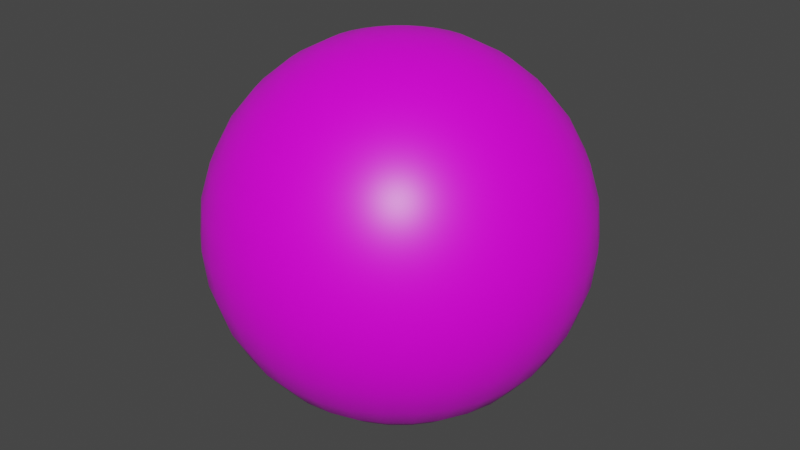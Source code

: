 # Source: BallProp_N_Red.blend  (saved by Blender 3.0.42; exported with 4.5.12 LTS)
import bpy
from mathutils import Matrix  # noqa: F401  (used for matrix-valued properties, if any)

bpy.ops.wm.read_factory_settings(use_empty=True)
scene = bpy.context.scene
scene.name = 'Scene'

# ---- collections
col_collection = bpy.data.collections.new('Collection'); scene.collection.children.link(col_collection)

# ---- images (referenced by path relative to the original .blend; pixels are not part of the script)
import os
ASSET_DIR = os.environ.get("B2B_ASSET_DIR", "")  # directory of the original .blend (textures are referenced by path, not embedded)
HERE = os.path.dirname(os.path.abspath(__file__))  # packed textures are extracted next to this script under _unpacked/

def load_image(name, relpath, width, height, colorspace="sRGB"):
    """Load a texture the original file referenced (path relative to the .blend, or extracted next to this script)."""
    p = next((c for c in (os.path.join(HERE, relpath), os.path.join(ASSET_DIR, relpath)) if relpath and os.path.exists(c)), "")
    if p:
        img = bpy.data.images.load(p, check_existing=True)
        img.name = name
    else:  # same state as the original file: an image datablock whose file is absent (Cycles renders it pink)
        img = bpy.data.images.new(name, width, height)
        img.source = "FILE"
        img.filepath = "//" + (relpath or name)
    img.colorspace_settings.name = colorspace
    return img
img_n_red_png_001 = load_image('n-red.png.001', 'n-red.png', 1024, 1024, 'sRGB')

# ---- materials (node trees are filled in below, after node groups)
mat_material = bpy.data.materials.new('Material')
mat_material.alpha_threshold = 0.0
mat_material.use_transparent_shadow = False
mat_material.line_color = (0.0, 0.0, 0.0, 1.0)

# ---- material node trees
mat_material.use_nodes = True; mat_material.node_tree.nodes.clear()
_N = mat_material.node_tree.nodes; _L = mat_material.node_tree.links
n0 = _N.new('ShaderNodeOutputMaterial'); n0.name = 'Material Output'; n0.location = (300, 300)
n1 = _N.new('ShaderNodeBsdfPrincipled'); n1.name = 'Principled BSDF'; n1.location = (10, 300)
n1.distribution = 'GGX'
n1.subsurface_method = 'RANDOM_WALK_SKIN'
n1.inputs[2].default_value = 0.4
n1.inputs[3].default_value = 1.45
n1.inputs[27].default_value = (0.0, 0.0, 0.0, 1.0)
n1.inputs[28].default_value = 1.0
n2 = _N.new('ShaderNodeTexImage'); n2.name = 'Image Texture'; n2.location = (-334, 164)
n2.label = 'Color'
n2.image = img_n_red_png_001
_L.new(n1.outputs[0], n0.inputs[0])
_L.new(n2.outputs[0], n1.inputs[0])
n0.is_active_output = True

# ---- world
world_world = bpy.data.worlds.new('World'); scene.world = world_world
world_world.use_nodes = True; world_world.node_tree.nodes.clear()
_N = world_world.node_tree.nodes; _L = world_world.node_tree.links
n0 = _N.new('ShaderNodeOutputWorld'); n0.name = 'World Output'; n0.location = (300, 300)
n1 = _N.new('ShaderNodeBackground'); n1.name = 'Background'; n1.location = (10, 300)
n1.inputs[0].default_value = (0.05088, 0.05088, 0.05088, 1.0)
_L.new(n1.outputs[0], n0.inputs[0])
n0.is_active_output = True
world_world.color = (0.05088, 0.05088, 0.05088)
world_world.use_sun_shadow = False
world_world.sun_shadow_jitter_overblur = 0.0

# ---- meshes
me_sphere = bpy.data.meshes.new('Sphere')
me_sphere.from_pydata([(-0.06828, 5.155e-09, 0.3433), (-0.1339, 1.011e-08, 0.3234), (-0.1944, 1.468e-08, 0.291), (-0.2475, 1.868e-08, 0.2475), (-0.291, 2.197e-08, 0.1944), (-0.3234, 2.441e-08, 0.1339), (-0.3433, 2.592e-08, 0.06828), (-0.291, 2.197e-08, -0.1944), (-0.2475, 1.868e-08, -0.2475), (-0.1944, 1.468e-08, -0.291), (-0.06697, 0.01332, 0.3433), (-0.1314, 0.02613, 0.3234), (-0.1907, 0.03794, 0.291), (-0.2427, 0.04828, 0.2475), (-0.2854, 0.05677, 0.1944), (-0.3171, 0.06308, 0.1339), (-0.3367, 0.06697, 0.06828), (-0.3433, 0.06828, -1.53e-08), (-0.3367, 0.06697, -0.06828), (-0.3171, 0.06308, -0.1339), (-0.2854, 0.05677, -0.1944), (-0.2427, 0.04828, -0.2475), (-0.1907, 0.03794, -0.291), (-0.1314, 0.02613, -0.3234), (-0.06697, 0.01332, -0.3433), (-0.06308, 0.02613, 0.3433), (-0.1237, 0.05126, 0.3234), (-0.1796, 0.07441, 0.291), (-0.2286, 0.09471, 0.2475), (-0.2689, 0.1114, 0.1944), (-0.2987, 0.1237, 0.1339), (-0.3171, 0.1314, 0.06828), (-0.3234, 0.1339, -1.53e-08), (-0.3171, 0.1314, -0.06828), (-0.2987, 0.1237, -0.1339), (-0.2689, 0.1114, -0.1944), (-0.2286, 0.09471, -0.2475), (-0.1796, 0.07441, -0.291), (-0.1237, 0.05126, -0.3234), (-0.06308, 0.02613, -0.3433), (-0.05677, 0.03794, 0.3433), (-0.1114, 0.07441, 0.3234), (-0.1617, 0.108, 0.291), (-0.2058, 0.1375, 0.2475), (-0.242, 0.1617, 0.1944), (-0.2689, 0.1796, 0.1339), (-0.2854, 0.1907, 0.06828), (-0.291, 0.1944, -1.53e-08), (-0.2854, 0.1907, -0.06828), (-0.2689, 0.1796, -0.1339), (-0.242, 0.1617, -0.1944), (-0.2058, 0.1375, -0.2475), (-0.1617, 0.108, -0.291), (-0.1114, 0.07441, -0.3234), (-0.05677, 0.03794, -0.3433), (-0.04828, 0.04828, 0.3433), (-0.09471, 0.09471, 0.3234), (-0.1375, 0.1375, 0.291), (-0.175, 0.175, 0.2475), (-0.2058, 0.2058, 0.1944), (-0.2286, 0.2286, 0.1339), (-0.2427, 0.2427, 0.06828), (-0.2475, 0.2475, -1.53e-08), (-0.2427, 0.2427, -0.06828), (-0.2286, 0.2286, -0.1339), (-0.2058, 0.2058, -0.1944), (-0.175, 0.175, -0.2475), (-0.1375, 0.1375, -0.291), (-0.09471, 0.09471, -0.3234), (-0.04828, 0.04828, -0.3433), (-0.03794, 0.05677, 0.3433), (-0.07441, 0.1114, 0.3234), (-0.108, 0.1617, 0.291), (-0.1375, 0.2058, 0.2475), (-0.1617, 0.242, 0.1944), (-0.1796, 0.2689, 0.1339), (-0.1907, 0.2854, 0.06828), (-0.1944, 0.291, -1.53e-08), (-0.1907, 0.2854, -0.06828), (-0.1796, 0.2689, -0.1339), (-0.1617, 0.242, -0.1944), (-0.1375, 0.2058, -0.2475), (-0.108, 0.1617, -0.291), (-0.07441, 0.1114, -0.3234), (-0.03794, 0.05677, -0.3433), (-0.02613, 0.06308, 0.3433), (-0.05126, 0.1237, 0.3234), (-0.07441, 0.1796, 0.291), (-0.09471, 0.2286, 0.2475), (-0.1114, 0.2689, 0.1944), (-0.1237, 0.2987, 0.1339), (-0.1314, 0.3171, 0.06828), (-0.1339, 0.3234, -1.53e-08), (-0.1314, 0.3171, -0.06828), (-0.1237, 0.2987, -0.1339), (-0.1114, 0.2689, -0.1944), (-0.09471, 0.2286, -0.2475), (-0.07441, 0.1796, -0.291), (-0.05126, 0.1237, -0.3234), (-0.02613, 0.06308, -0.3433), (-0.01332, 0.06697, 0.3433), (-0.02613, 0.1314, 0.3234), (-0.03794, 0.1907, 0.291), (-0.04828, 0.2427, 0.2475), (-0.05677, 0.2854, 0.1944), (-0.06308, 0.3171, 0.1339), (-0.06697, 0.3367, 0.06828), (-0.06828, 0.3433, -1.53e-08), (-0.06697, 0.3367, -0.06828), (-0.06308, 0.3171, -0.1339), (-0.05677, 0.2854, -0.1944), (-0.04828, 0.2427, -0.2475), (-0.03794, 0.1907, -0.291), (-0.02613, 0.1314, -0.3234), (-0.01332, 0.06697, -0.3433), (2.921e-08, 0.06828, 0.3433), (5.242e-08, 0.1339, 0.3234), (5.438e-08, 0.1944, 0.291), (3.492e-08, 0.2475, 0.2475), (5.385e-08, 0.291, 0.1944), (3.022e-08, 0.3234, 0.1339), (5.78e-08, 0.3433, 0.06828), (8.438e-08, 0.35, -1.53e-08), (5.78e-08, 0.3433, -0.06828), (7.715e-08, 0.3234, -0.1339), (5.907e-08, 0.291, -0.1944), (3.492e-08, 0.2475, -0.2475), (5.438e-08, 0.1944, -0.291), (4.46e-08, 0.1339, -0.3234), (3.182e-08, 0.06828, -0.3433), (0.01332, 0.06697, 0.3433), (0.02613, 0.1314, 0.3234), (0.03794, 0.1907, 0.291), (0.04828, 0.2427, 0.2475), (0.05677, 0.2854, 0.1944), (0.06308, 0.3171, 0.1339), (0.06697, 0.3367, 0.06828), (0.06828, 0.3433, -1.53e-08), (0.06697, 0.3367, -0.06828), (0.06308, 0.3171, -0.1339), (0.05677, 0.2854, -0.1944), (0.04828, 0.2427, -0.2475), (0.03794, 0.1907, -0.291), (0.02613, 0.1314, -0.3234), (0.01332, 0.06697, -0.3433), (0.02613, 0.06308, 0.3433), (0.05126, 0.1237, 0.3234), (0.07441, 0.1796, 0.291), (0.09471, 0.2286, 0.2475), (0.1114, 0.2689, 0.1944), (0.1237, 0.2987, 0.1339), (0.1314, 0.3171, 0.06828), (0.1339, 0.3234, -1.53e-08), (0.1314, 0.3171, -0.06828), (0.1237, 0.2987, -0.1339), (0.1114, 0.2689, -0.1944), (0.09471, 0.2286, -0.2475), (0.07441, 0.1796, -0.291), (0.05126, 0.1237, -0.3234), (0.02613, 0.06308, -0.3433), (0.03794, 0.05677, 0.3433), (0.07441, 0.1114, 0.3234), (0.108, 0.1617, 0.291), (0.1375, 0.2058, 0.2475), (0.1617, 0.242, 0.1944), (0.1796, 0.2689, 0.1339), (0.1907, 0.2854, 0.06828), (0.1944, 0.291, -1.53e-08), (0.1907, 0.2854, -0.06828), (0.1796, 0.2689, -0.1339), (0.1617, 0.242, -0.1944), (0.1375, 0.2058, -0.2475), (0.108, 0.1617, -0.291), (0.07441, 0.1114, -0.3234), (0.03794, 0.05677, -0.3433), (0.04828, 0.04828, 0.3433), (0.09471, 0.09471, 0.3234), (0.1375, 0.1375, 0.291), (0.175, 0.175, 0.2475), (0.2058, 0.2058, 0.1944), (0.2286, 0.2286, 0.1339), (0.2427, 0.2427, 0.06828), (0.2475, 0.2475, -1.53e-08), (0.2427, 0.2427, -0.06828), (0.2286, 0.2286, -0.1339), (0.2058, 0.2058, -0.1944), (0.175, 0.175, -0.2475), (0.1375, 0.1375, -0.291), (0.09471, 0.09471, -0.3234), (0.04828, 0.04828, -0.3433), (0.05677, 0.03794, 0.3433), (0.1114, 0.07441, 0.3234), (0.1617, 0.108, 0.291), (0.2058, 0.1375, 0.2475), (0.242, 0.1617, 0.1944), (0.2689, 0.1796, 0.1339), (0.2854, 0.1907, 0.06828), (0.291, 0.1944, -1.53e-08), (0.2854, 0.1907, -0.06828), (0.2689, 0.1796, -0.1339), (0.242, 0.1617, -0.1944), (0.2058, 0.1375, -0.2475), (0.1617, 0.108, -0.291), (0.1114, 0.07441, -0.3234), (0.05677, 0.03794, -0.3433), (0.06308, 0.02613, 0.3433), (0.1237, 0.05126, 0.3234), (0.1796, 0.07441, 0.291), (0.2286, 0.09471, 0.2475), (0.2689, 0.1114, 0.1944), (0.2987, 0.1237, 0.1339), (0.3171, 0.1314, 0.06828), (0.3234, 0.1339, -1.53e-08), (0.3171, 0.1314, -0.06828), (0.2987, 0.1237, -0.1339), (0.2689, 0.1114, -0.1944), (0.2286, 0.09471, -0.2475), (0.1796, 0.07441, -0.291), (0.1237, 0.05126, -0.3234), (0.06308, 0.02613, -0.3433), (0.06697, 0.01332, 0.3433), (0.1314, 0.02613, 0.3234), (0.1907, 0.03794, 0.291), (0.2427, 0.04828, 0.2475), (0.2854, 0.05677, 0.1944), (0.3171, 0.06308, 0.1339), (0.3367, 0.06697, 0.06828), (0.3433, 0.06828, -1.53e-08), (0.3367, 0.06697, -0.06828), (0.3171, 0.06308, -0.1339), (0.2854, 0.05677, -0.1944), (0.2427, 0.04828, -0.2475), (0.1907, 0.03794, -0.291), (0.1314, 0.02613, -0.3234), (0.06697, 0.01332, -0.3433), (0.06828, -4.401e-09, 0.3433), (0.1339, -1.979e-08, 0.3234), (0.1944, -3.74e-08, 0.291), (0.2475, -2.285e-09, 0.2475), (0.291, -2.643e-08, 0.1944), (0.3234, -1.844e-08, 0.1339), (0.3433, -5.124e-08, 0.06828), (0.35, -1.195e-07, -1.53e-08), (0.3433, -5.124e-08, -0.06828), (0.3234, -6.538e-08, -0.1339), (0.291, -3.686e-08, -0.1944), (0.2475, -2.285e-09, -0.2475), (0.1944, -3.74e-08, -0.291), (0.1339, -9.358e-09, -0.3234), (0.06828, -5.705e-09, -0.3433), (0.06697, -0.01332, 0.3433), (0.1314, -0.02613, 0.3234), (0.1907, -0.03794, 0.291), (0.2427, -0.04828, 0.2475), (0.2854, -0.05677, 0.1944), (0.3171, -0.06308, 0.1339), (0.3367, -0.06697, 0.06828), (0.3433, -0.06828, -1.53e-08), (0.3367, -0.06697, -0.06828), (0.3171, -0.06308, -0.1339), (0.2854, -0.05677, -0.1944), (0.2427, -0.04828, -0.2475), (0.1907, -0.03794, -0.291), (0.1314, -0.02613, -0.3234), (0.06697, -0.01332, -0.3433), (0.06308, -0.02613, 0.3433), (0.1237, -0.05126, 0.3234), (0.1796, -0.07441, 0.291), (0.2286, -0.09471, 0.2475), (0.2689, -0.1114, 0.1944), (0.2987, -0.1237, 0.1339), (0.3171, -0.1314, 0.06828), (0.3234, -0.1339, -1.53e-08), (0.3171, -0.1314, -0.06828), (0.2987, -0.1237, -0.1339), (0.2689, -0.1114, -0.1944), (0.2286, -0.09471, -0.2475), (0.1796, -0.07441, -0.291), (0.1237, -0.05126, -0.3234), (0.06308, -0.02613, -0.3433), (0.05677, -0.03794, 0.3433), (0.1114, -0.07441, 0.3234), (0.1617, -0.108, 0.291), (0.2058, -0.1375, 0.2475), (0.242, -0.1617, 0.1944), (0.2689, -0.1796, 0.1339), (0.2854, -0.1907, 0.06828), (0.291, -0.1944, -1.53e-08), (0.2854, -0.1907, -0.06828), (0.2689, -0.1796, -0.1339), (0.242, -0.1617, -0.1944), (0.2058, -0.1375, -0.2475), (0.1617, -0.108, -0.291), (0.1114, -0.07441, -0.3234), (0.05677, -0.03794, -0.3433), (0.04828, -0.04828, 0.3433), (0.09471, -0.09471, 0.3234), (0.1375, -0.1375, 0.291), (0.175, -0.175, 0.2475), (0.2058, -0.2058, 0.1944), (0.2286, -0.2286, 0.1339), (0.2427, -0.2427, 0.06828), (0.2475, -0.2475, -1.53e-08), (0.2427, -0.2427, -0.06828), (0.2286, -0.2286, -0.1339), (0.2058, -0.2058, -0.1944), (0.175, -0.175, -0.2475), (0.1375, -0.1375, -0.291), (0.09471, -0.09471, -0.3234), (0.04828, -0.04828, -0.3433), (0.03794, -0.05677, 0.3433), (0.07441, -0.1114, 0.3234), (0.108, -0.1617, 0.291), (0.1375, -0.2058, 0.2475), (0.1617, -0.242, 0.1944), (0.1796, -0.2689, 0.1339), (0.1907, -0.2854, 0.06828), (0.1944, -0.291, -1.53e-08), (0.1907, -0.2854, -0.06828), (0.1796, -0.2689, -0.1339), (0.1617, -0.242, -0.1944), (0.1375, -0.2058, -0.2475), (0.108, -0.1617, -0.291), (0.07441, -0.1114, -0.3234), (0.03794, -0.05677, -0.3433), (4.231e-08, -2.827e-08, 0.35), (0.02613, -0.06308, 0.3433), (0.05126, -0.1237, 0.3234), (0.07441, -0.1796, 0.291), (0.09471, -0.2286, 0.2475), (0.1114, -0.2689, 0.1944), (0.1237, -0.2987, 0.1339), (0.1314, -0.3171, 0.06828), (0.1339, -0.3234, -1.53e-08), (0.1314, -0.3171, -0.06828), (0.1237, -0.2987, -0.1339), (0.1114, -0.2689, -0.1944), (0.09471, -0.2286, -0.2475), (0.07441, -0.1796, -0.291), (0.05126, -0.1237, -0.3234), (0.02613, -0.06308, -0.3433), (0.01332, -0.06697, 0.3433), (0.02613, -0.1314, 0.3234), (0.03794, -0.1907, 0.291), (0.04828, -0.2427, 0.2475), (0.05677, -0.2854, 0.1944), (0.06308, -0.3171, 0.1339), (0.06697, -0.3367, 0.06828), (0.06828, -0.3433, -1.53e-08), (0.06697, -0.3367, -0.06828), (0.06308, -0.3171, -0.1339), (0.05677, -0.2854, -0.1944), (0.04828, -0.2427, -0.2475), (0.03794, -0.1907, -0.291), (0.02613, -0.1314, -0.3234), (0.01332, -0.06697, -0.3433), (2.021e-08, -0.06828, 0.3433), (6.122e-09, -0.1339, 0.3234), (-1.67e-08, -0.1944, 0.291), (1.32e-08, -0.2475, 0.2475), (-5.737e-09, -0.291, 0.1944), (-2.382e-08, -0.3234, 0.1339), (-5.141e-08, -0.3433, 0.06828), (-1.614e-07, -0.35, -1.53e-08), (-5.141e-08, -0.3433, -0.06828), (-6.555e-08, -0.3234, -0.1339), (-1.095e-08, -0.291, -0.1944), (1.32e-08, -0.2475, -0.2475), (-1.67e-08, -0.1944, -0.291), (1.134e-08, -0.1339, -0.3234), (1.89e-08, -0.06828, -0.3433), (-0.01332, -0.06697, 0.3433), (-0.02613, -0.1314, 0.3234), (-0.03794, -0.1907, 0.291), (-0.04828, -0.2427, 0.2475), (-0.05677, -0.2854, 0.1944), (-0.06308, -0.3171, 0.1339), (-0.06697, -0.3367, 0.06828), (-0.06828, -0.3433, -1.53e-08), (-0.06697, -0.3367, -0.06828), (-0.06308, -0.3171, -0.1339), (-0.05677, -0.2854, -0.1944), (-0.04828, -0.2427, -0.2475), (-0.03794, -0.1907, -0.291), (-0.02613, -0.1314, -0.3234), (-0.01332, -0.06697, -0.3433), (-0.02613, -0.06308, 0.3433), (-0.05126, -0.1237, 0.3234), (-0.07441, -0.1796, 0.291), (-0.09471, -0.2286, 0.2475), (-0.1114, -0.2689, 0.1944), (-0.1237, -0.2987, 0.1339), (-0.1314, -0.3171, 0.06828), (-0.1339, -0.3234, -1.53e-08), (-0.1314, -0.3171, -0.06828), (-0.1237, -0.2987, -0.1339), (-0.1114, -0.2689, -0.1944), (-0.09471, -0.2286, -0.2475), (-0.07441, -0.1796, -0.291), (-0.05126, -0.1237, -0.3234), (-0.02613, -0.06308, -0.3433), (-0.03794, -0.05677, 0.3433), (-0.07441, -0.1114, 0.3234), (-0.108, -0.1617, 0.291), (-0.1375, -0.2058, 0.2475), (-0.1617, -0.242, 0.1944), (-0.1796, -0.2689, 0.1339), (-0.1907, -0.2854, 0.06828), (-0.1944, -0.291, -1.53e-08), (-0.1907, -0.2854, -0.06828), (-0.1796, -0.2689, -0.1339), (-0.1617, -0.242, -0.1944), (-0.1375, -0.2058, -0.2475), (-0.108, -0.1617, -0.291), (-0.07441, -0.1114, -0.3234), (-0.03794, -0.05677, -0.3433), (-0.04828, -0.04828, 0.3433), (-0.09471, -0.09471, 0.3234), (-0.1375, -0.1375, 0.291), (-0.175, -0.175, 0.2475), (-0.2058, -0.2058, 0.1944), (-0.2286, -0.2286, 0.1339), (-0.2427, -0.2427, 0.06828), (-0.2475, -0.2475, -1.53e-08), (-0.2427, -0.2427, -0.06828), (-0.2286, -0.2286, -0.1339), (-0.2058, -0.2058, -0.1944), (-0.175, -0.175, -0.2475), (-0.1375, -0.1375, -0.291), (-0.09471, -0.09471, -0.3234), (-0.04828, -0.04828, -0.3433), (-0.05677, -0.03794, 0.3433), (-0.1114, -0.07441, 0.3234), (-0.1617, -0.108, 0.291), (-0.2058, -0.1375, 0.2475), (-0.242, -0.1617, 0.1944), (-0.2689, -0.1796, 0.1339), (-0.2854, -0.1907, 0.06828), (-0.291, -0.1944, -1.53e-08), (-0.2854, -0.1907, -0.06828), (-0.2689, -0.1796, -0.1339), (-0.242, -0.1617, -0.1944), (-0.2058, -0.1375, -0.2475), (-0.1617, -0.108, -0.291), (-0.1114, -0.07441, -0.3234), (-0.05677, -0.03794, -0.3433), (-0.06308, -0.02613, 0.3433), (-0.1237, -0.05126, 0.3234), (-0.1796, -0.07441, 0.291), (-0.2286, -0.09471, 0.2475), (-0.2689, -0.1114, 0.1944), (-0.2987, -0.1237, 0.1339), (-0.3171, -0.1314, 0.06828), (-0.3234, -0.1339, -1.53e-08), (-0.3171, -0.1314, -0.06828), (-0.2987, -0.1237, -0.1339), (-0.2689, -0.1114, -0.1944), (-0.2286, -0.09471, -0.2475), (-0.1796, -0.07441, -0.291), (-0.1237, -0.05126, -0.3234), (-0.06308, -0.02613, -0.3433), (-0.06697, -0.01332, 0.3433), (-0.1314, -0.02613, 0.3234), (-0.1907, -0.03794, 0.291), (-0.2427, -0.04828, 0.2475), (-0.2854, -0.05677, 0.1944), (-0.3171, -0.06308, 0.1339), (-0.3367, -0.06697, 0.06828), (-0.3433, -0.06828, -1.53e-08), (-0.3367, -0.06697, -0.06828), (-0.3171, -0.06308, -0.1339), (-0.2854, -0.05677, -0.1944), (-0.2427, -0.04828, -0.2475), (-0.1907, -0.03794, -0.291), (-0.1314, -0.02613, -0.3234), (-0.06697, -0.01332, -0.3433), (-0.35, 2.149e-07, -1.53e-08), (-0.3433, 1.049e-07, -0.06828), (-0.3234, 9.297e-08, -0.1339), (-0.1339, 3.434e-08, -0.3234), (-0.06828, 1.504e-08, -0.3433), (3.06e-08, -2.31e-15, -0.35)], [], [(479, 9, 22, 23), (6, 5, 15, 16), (480, 479, 23, 24), (476, 6, 16, 17), (0, 325, 10), (481, 480, 24), (477, 476, 17, 18), (1, 0, 10, 11), (478, 477, 18, 19), (2, 1, 11, 12), (7, 478, 19, 20), (3, 2, 12, 13), (8, 7, 20, 21), (4, 3, 13, 14), (9, 8, 21, 22), (5, 4, 14, 15), (22, 21, 36, 37), (15, 14, 29, 30), (23, 22, 37, 38), (16, 15, 30, 31), (24, 23, 38, 39), (17, 16, 31, 32), (10, 325, 25), (481, 24, 39), (18, 17, 32, 33), (11, 10, 25, 26), (19, 18, 33, 34), (12, 11, 26, 27), (20, 19, 34, 35), (13, 12, 27, 28), (21, 20, 35, 36), (14, 13, 28, 29), (26, 25, 40, 41), (34, 33, 48, 49), (27, 26, 41, 42), (35, 34, 49, 50), (28, 27, 42, 43), (36, 35, 50, 51), (29, 28, 43, 44), (37, 36, 51, 52), (30, 29, 44, 45), (38, 37, 52, 53), (31, 30, 45, 46), (39, 38, 53, 54), (32, 31, 46, 47), (25, 325, 40), (481, 39, 54), (33, 32, 47, 48), (45, 44, 59, 60), (53, 52, 67, 68), (46, 45, 60, 61), (54, 53, 68, 69), (47, 46, 61, 62), (40, 325, 55), (481, 54, 69), (48, 47, 62, 63), (41, 40, 55, 56), (49, 48, 63, 64), (42, 41, 56, 57), (50, 49, 64, 65), (43, 42, 57, 58), (51, 50, 65, 66), (44, 43, 58, 59), (52, 51, 66, 67), (64, 63, 78, 79), (57, 56, 71, 72), (65, 64, 79, 80), (58, 57, 72, 73), (66, 65, 80, 81), (59, 58, 73, 74), (67, 66, 81, 82), (60, 59, 74, 75), (68, 67, 82, 83), (61, 60, 75, 76), (69, 68, 83, 84), (62, 61, 76, 77), (55, 325, 70), (481, 69, 84), (63, 62, 77, 78), (56, 55, 70, 71), (83, 82, 97, 98), (76, 75, 90, 91), (84, 83, 98, 99), (77, 76, 91, 92), (70, 325, 85), (481, 84, 99), (78, 77, 92, 93), (71, 70, 85, 86), (79, 78, 93, 94), (72, 71, 86, 87), (80, 79, 94, 95), (73, 72, 87, 88), (81, 80, 95, 96), (74, 73, 88, 89), (82, 81, 96, 97), (75, 74, 89, 90), (95, 94, 109, 110), (88, 87, 102, 103), (96, 95, 110, 111), (89, 88, 103, 104), (97, 96, 111, 112), (90, 89, 104, 105), (98, 97, 112, 113), (91, 90, 105, 106), (99, 98, 113, 114), (92, 91, 106, 107), (85, 325, 100), (481, 99, 114), (93, 92, 107, 108), (86, 85, 100, 101), (94, 93, 108, 109), (87, 86, 101, 102), (114, 113, 128, 129), (107, 106, 121, 122), (100, 325, 115), (481, 114, 129), (108, 107, 122, 123), (101, 100, 115, 116), (109, 108, 123, 124), (102, 101, 116, 117), (110, 109, 124, 125), (103, 102, 117, 118), (111, 110, 125, 126), (104, 103, 118, 119), (112, 111, 126, 127), (105, 104, 119, 120), (113, 112, 127, 128), (106, 105, 120, 121), (118, 117, 132, 133), (126, 125, 140, 141), (119, 118, 133, 134), (127, 126, 141, 142), (120, 119, 134, 135), (128, 127, 142, 143), (121, 120, 135, 136), (129, 128, 143, 144), (122, 121, 136, 137), (115, 325, 130), (481, 129, 144), (123, 122, 137, 138), (116, 115, 130, 131), (124, 123, 138, 139), (117, 116, 131, 132), (125, 124, 139, 140), (137, 136, 151, 152), (130, 325, 145), (481, 144, 159), (138, 137, 152, 153), (131, 130, 145, 146), (139, 138, 153, 154), (132, 131, 146, 147), (140, 139, 154, 155), (133, 132, 147, 148), (141, 140, 155, 156), (134, 133, 148, 149), (142, 141, 156, 157), (135, 134, 149, 150), (143, 142, 157, 158), (136, 135, 150, 151), (144, 143, 158, 159), (156, 155, 170, 171), (149, 148, 163, 164), (157, 156, 171, 172), (150, 149, 164, 165), (158, 157, 172, 173), (151, 150, 165, 166), (159, 158, 173, 174), (152, 151, 166, 167), (145, 325, 160), (481, 159, 174), (153, 152, 167, 168), (146, 145, 160, 161), (154, 153, 168, 169), (147, 146, 161, 162), (155, 154, 169, 170), (148, 147, 162, 163), (160, 325, 175), (481, 174, 189), (168, 167, 182, 183), (161, 160, 175, 176), (169, 168, 183, 184), (162, 161, 176, 177), (170, 169, 184, 185), (163, 162, 177, 178), (171, 170, 185, 186), (164, 163, 178, 179), (172, 171, 186, 187), (165, 164, 179, 180), (173, 172, 187, 188), (166, 165, 180, 181), (174, 173, 188, 189), (167, 166, 181, 182), (179, 178, 193, 194), (187, 186, 201, 202), (180, 179, 194, 195), (188, 187, 202, 203), (181, 180, 195, 196), (189, 188, 203, 204), (182, 181, 196, 197), (175, 325, 190), (481, 189, 204), (183, 182, 197, 198), (176, 175, 190, 191), (184, 183, 198, 199), (177, 176, 191, 192), (185, 184, 199, 200), (178, 177, 192, 193), (186, 185, 200, 201), (198, 197, 212, 213), (191, 190, 205, 206), (199, 198, 213, 214), (192, 191, 206, 207), (200, 199, 214, 215), (193, 192, 207, 208), (201, 200, 215, 216), (194, 193, 208, 209), (202, 201, 216, 217), (195, 194, 209, 210), (203, 202, 217, 218), (196, 195, 210, 211), (204, 203, 218, 219), (197, 196, 211, 212), (190, 325, 205), (481, 204, 219), (217, 216, 231, 232), (210, 209, 224, 225), (218, 217, 232, 233), (211, 210, 225, 226), (219, 218, 233, 234), (212, 211, 226, 227), (205, 325, 220), (481, 219, 234), (213, 212, 227, 228), (206, 205, 220, 221), (214, 213, 228, 229), (207, 206, 221, 222), (215, 214, 229, 230), (208, 207, 222, 223), (216, 215, 230, 231), (209, 208, 223, 224), (229, 228, 243, 244), (222, 221, 236, 237), (230, 229, 244, 245), (223, 222, 237, 238), (231, 230, 245, 246), (224, 223, 238, 239), (232, 231, 246, 247), (225, 224, 239, 240), (233, 232, 247, 248), (226, 225, 240, 241), (234, 233, 248, 249), (227, 226, 241, 242), (220, 325, 235), (481, 234, 249), (228, 227, 242, 243), (221, 220, 235, 236), (248, 247, 262, 263), (241, 240, 255, 256), (249, 248, 263, 264), (242, 241, 256, 257), (235, 325, 250), (481, 249, 264), (243, 242, 257, 258), (236, 235, 250, 251), (244, 243, 258, 259), (237, 236, 251, 252), (245, 244, 259, 260), (238, 237, 252, 253), (246, 245, 260, 261), (239, 238, 253, 254), (247, 246, 261, 262), (240, 239, 254, 255), (252, 251, 266, 267), (260, 259, 274, 275), (253, 252, 267, 268), (261, 260, 275, 276), (254, 253, 268, 269), (262, 261, 276, 277), (255, 254, 269, 270), (263, 262, 277, 278), (256, 255, 270, 271), (264, 263, 278, 279), (257, 256, 271, 272), (250, 325, 265), (481, 264, 279), (258, 257, 272, 273), (251, 250, 265, 266), (259, 258, 273, 274), (271, 270, 285, 286), (279, 278, 293, 294), (272, 271, 286, 287), (265, 325, 280), (481, 279, 294), (273, 272, 287, 288), (266, 265, 280, 281), (274, 273, 288, 289), (267, 266, 281, 282), (275, 274, 289, 290), (268, 267, 282, 283), (276, 275, 290, 291), (269, 268, 283, 284), (277, 276, 291, 292), (270, 269, 284, 285), (278, 277, 292, 293), (290, 289, 304, 305), (283, 282, 297, 298), (291, 290, 305, 306), (284, 283, 298, 299), (292, 291, 306, 307), (285, 284, 299, 300), (293, 292, 307, 308), (286, 285, 300, 301), (294, 293, 308, 309), (287, 286, 301, 302), (280, 325, 295), (481, 294, 309), (288, 287, 302, 303), (281, 280, 295, 296), (289, 288, 303, 304), (282, 281, 296, 297), (309, 308, 323, 324), (302, 301, 316, 317), (295, 325, 310), (481, 309, 324), (303, 302, 317, 318), (296, 295, 310, 311), (304, 303, 318, 319), (297, 296, 311, 312), (305, 304, 319, 320), (298, 297, 312, 313), (306, 305, 320, 321), (299, 298, 313, 314), (307, 306, 321, 322), (300, 299, 314, 315), (308, 307, 322, 323), (301, 300, 315, 316), (313, 312, 328, 329), (321, 320, 336, 337), (314, 313, 329, 330), (322, 321, 337, 338), (315, 314, 330, 331), (323, 322, 338, 339), (316, 315, 331, 332), (324, 323, 339, 340), (317, 316, 332, 333), (310, 325, 326), (481, 324, 340), (318, 317, 333, 334), (311, 310, 326, 327), (319, 318, 334, 335), (312, 311, 327, 328), (320, 319, 335, 336), (333, 332, 347, 348), (326, 325, 341), (481, 340, 355), (334, 333, 348, 349), (327, 326, 341, 342), (335, 334, 349, 350), (328, 327, 342, 343), (336, 335, 350, 351), (329, 328, 343, 344), (337, 336, 351, 352), (330, 329, 344, 345), (338, 337, 352, 353), (331, 330, 345, 346), (339, 338, 353, 354), (332, 331, 346, 347), (340, 339, 354, 355), (352, 351, 366, 367), (345, 344, 359, 360), (353, 352, 367, 368), (346, 345, 360, 361), (354, 353, 368, 369), (347, 346, 361, 362), (355, 354, 369, 370), (348, 347, 362, 363), (341, 325, 356), (481, 355, 370), (349, 348, 363, 364), (342, 341, 356, 357), (350, 349, 364, 365), (343, 342, 357, 358), (351, 350, 365, 366), (344, 343, 358, 359), (481, 370, 385), (364, 363, 378, 379), (357, 356, 371, 372), (365, 364, 379, 380), (358, 357, 372, 373), (366, 365, 380, 381), (359, 358, 373, 374), (367, 366, 381, 382), (360, 359, 374, 375), (368, 367, 382, 383), (361, 360, 375, 376), (369, 368, 383, 384), (362, 361, 376, 377), (370, 369, 384, 385), (363, 362, 377, 378), (356, 325, 371), (383, 382, 397, 398), (376, 375, 390, 391), (384, 383, 398, 399), (377, 376, 391, 392), (385, 384, 399, 400), (378, 377, 392, 393), (371, 325, 386), (481, 385, 400), (379, 378, 393, 394), (372, 371, 386, 387), (380, 379, 394, 395), (373, 372, 387, 388), (381, 380, 395, 396), (374, 373, 388, 389), (382, 381, 396, 397), (375, 374, 389, 390), (387, 386, 401, 402), (395, 394, 409, 410), (388, 387, 402, 403), (396, 395, 410, 411), (389, 388, 403, 404), (397, 396, 411, 412), (390, 389, 404, 405), (398, 397, 412, 413), (391, 390, 405, 406), (399, 398, 413, 414), (392, 391, 406, 407), (400, 399, 414, 415), (393, 392, 407, 408), (386, 325, 401), (481, 400, 415), (394, 393, 408, 409), (406, 405, 420, 421), (414, 413, 428, 429), (407, 406, 421, 422), (415, 414, 429, 430), (408, 407, 422, 423), (401, 325, 416), (481, 415, 430), (409, 408, 423, 424), (402, 401, 416, 417), (410, 409, 424, 425), (403, 402, 417, 418), (411, 410, 425, 426), (404, 403, 418, 419), (412, 411, 426, 427), (405, 404, 419, 420), (413, 412, 427, 428), (425, 424, 439, 440), (418, 417, 432, 433), (426, 425, 440, 441), (419, 418, 433, 434), (427, 426, 441, 442), (420, 419, 434, 435), (428, 427, 442, 443), (421, 420, 435, 436), (429, 428, 443, 444), (422, 421, 436, 437), (430, 429, 444, 445), (423, 422, 437, 438), (416, 325, 431), (481, 430, 445), (424, 423, 438, 439), (417, 416, 431, 432), (444, 443, 458, 459), (437, 436, 451, 452), (445, 444, 459, 460), (438, 437, 452, 453), (431, 325, 446), (481, 445, 460), (439, 438, 453, 454), (432, 431, 446, 447), (440, 439, 454, 455), (433, 432, 447, 448), (441, 440, 455, 456), (434, 433, 448, 449), (442, 441, 456, 457), (435, 434, 449, 450), (443, 442, 457, 458), (436, 435, 450, 451), (448, 447, 462, 463), (456, 455, 470, 471), (449, 448, 463, 464), (457, 456, 471, 472), (450, 449, 464, 465), (458, 457, 472, 473), (451, 450, 465, 466), (459, 458, 473, 474), (452, 451, 466, 467), (460, 459, 474, 475), (453, 452, 467, 468), (446, 325, 461), (481, 460, 475), (454, 453, 468, 469), (447, 446, 461, 462), (455, 454, 469, 470), (467, 466, 5, 6), (475, 474, 479, 480), (468, 467, 6, 476), (461, 325, 0), (481, 475, 480), (469, 468, 476, 477), (462, 461, 0, 1), (470, 469, 477, 478), (463, 462, 1, 2), (471, 470, 478, 7), (464, 463, 2, 3), (472, 471, 7, 8), (465, 464, 3, 4), (473, 472, 8, 9), (466, 465, 4, 5), (474, 473, 9, 479)])
me_sphere.polygons.foreach_set('use_smooth', [True] * 512)
_uv = me_sphere.uv_layers.new(name='UVMap')
_uv.uv.foreach_set('vector', [0.3419, 0.5091, 0.3294, 0.4735, 0.3494, 0.4695, 0.3555, 0.505, 0.3202, 0.2844, 0.3201, 0.2551, 0.3476, 0.2545, 0.3485, 0.284, 0.3571, 0.5432, 0.3419, 0.5091, 0.3555, 0.505, 0.3639, 0.5408, 0.3204, 0.313, 0.3202, 0.2844, 0.3485, 0.284, 0.3489, 0.3129, 0.3566, 0.08181, 0.3735, 0.04911, 0.3634, 0.08431, 0.3737, 0.5766, 0.3571, 0.5432, 0.3639, 0.5408, 0.3203, 0.3416, 0.3204, 0.313, 0.3489, 0.3129, 0.3486, 0.3417, 0.3412, 0.1158, 0.3566, 0.08181, 0.3634, 0.08431, 0.3547, 0.1198, 0.3203, 0.3708, 0.3203, 0.3416, 0.3486, 0.3417, 0.3478, 0.371, 0.3285, 0.1514, 0.3412, 0.1158, 0.3547, 0.1198, 0.3486, 0.1555, 0.3204, 0.4015, 0.3203, 0.3708, 0.3478, 0.371, 0.3468, 0.4016, 0.3201, 0.1886, 0.3285, 0.1514, 0.3486, 0.1555, 0.3458, 0.1907, 0.3209, 0.4365, 0.3204, 0.4015, 0.3468, 0.4016, 0.3465, 0.4346, 0.3201, 0.2241, 0.3201, 0.1886, 0.3458, 0.1907, 0.3464, 0.2238, 0.3294, 0.4735, 0.3209, 0.4365, 0.3465, 0.4346, 0.3494, 0.4695, 0.3201, 0.2551, 0.3201, 0.2241, 0.3464, 0.2238, 0.3476, 0.2545, 0.3494, 0.4695, 0.3465, 0.4346, 0.3702, 0.4349, 0.3689, 0.4684, 0.3476, 0.2545, 0.3464, 0.2238, 0.3725, 0.2223, 0.3753, 0.2529, 0.3555, 0.505, 0.3494, 0.4695, 0.3689, 0.4684, 0.3692, 0.5035, 0.3485, 0.284, 0.3476, 0.2545, 0.3753, 0.2529, 0.3774, 0.2829, 0.3639, 0.5408, 0.3555, 0.505, 0.3692, 0.5035, 0.371, 0.5397, 0.3489, 0.3129, 0.3485, 0.284, 0.3774, 0.2829, 0.3782, 0.3127, 0.3634, 0.08431, 0.3735, 0.04911, 0.3704, 0.08548, 0.3737, 0.5766, 0.3639, 0.5408, 0.371, 0.5397, 0.3486, 0.3417, 0.3489, 0.3129, 0.3782, 0.3127, 0.3774, 0.3425, 0.3547, 0.1198, 0.3634, 0.08431, 0.3704, 0.08548, 0.3684, 0.1214, 0.3478, 0.371, 0.3486, 0.3417, 0.3774, 0.3425, 0.3754, 0.3724, 0.3486, 0.1555, 0.3547, 0.1198, 0.3684, 0.1214, 0.3682, 0.1565, 0.3468, 0.4016, 0.3478, 0.371, 0.3754, 0.3724, 0.3728, 0.4029, 0.3458, 0.1907, 0.3486, 0.1555, 0.3682, 0.1565, 0.3697, 0.1903, 0.3465, 0.4346, 0.3468, 0.4016, 0.3728, 0.4029, 0.3702, 0.4349, 0.3464, 0.2238, 0.3458, 0.1907, 0.3697, 0.1903, 0.3725, 0.2223, 0.3684, 0.1214, 0.3704, 0.08548, 0.3774, 0.08532, 0.3819, 0.1207, 0.3754, 0.3724, 0.3774, 0.3425, 0.4073, 0.3444, 0.4035, 0.3753, 0.3682, 0.1565, 0.3684, 0.1214, 0.3819, 0.1207, 0.387, 0.1548, 0.3728, 0.4029, 0.3754, 0.3724, 0.4035, 0.3753, 0.3986, 0.406, 0.3697, 0.1903, 0.3682, 0.1565, 0.387, 0.1548, 0.3927, 0.1875, 0.3702, 0.4349, 0.3728, 0.4029, 0.3986, 0.406, 0.3932, 0.4374, 0.3725, 0.2223, 0.3697, 0.1903, 0.3927, 0.1875, 0.3984, 0.2189, 0.3689, 0.4684, 0.3702, 0.4349, 0.3932, 0.4374, 0.3878, 0.4701, 0.3753, 0.2529, 0.3725, 0.2223, 0.3984, 0.2189, 0.4035, 0.2498, 0.3692, 0.5035, 0.3689, 0.4684, 0.3878, 0.4701, 0.3828, 0.5043, 0.3774, 0.2829, 0.3753, 0.2529, 0.4035, 0.2498, 0.4075, 0.2808, 0.371, 0.5397, 0.3692, 0.5035, 0.3828, 0.5043, 0.3781, 0.5399, 0.3782, 0.3127, 0.3774, 0.2829, 0.4075, 0.2808, 0.4093, 0.3125, 0.3704, 0.08548, 0.3735, 0.04911, 0.3774, 0.08532, 0.3737, 0.5766, 0.371, 0.5397, 0.3781, 0.5399, 0.3774, 0.3425, 0.3782, 0.3127, 0.4093, 0.3125, 0.4073, 0.3444, 0.4035, 0.2498, 0.3984, 0.2189, 0.4242, 0.2132, 0.4323, 0.2443, 0.3828, 0.5043, 0.3878, 0.4701, 0.4061, 0.4742, 0.3959, 0.5072, 0.4075, 0.2808, 0.4035, 0.2498, 0.4323, 0.2443, 0.4392, 0.2767, 0.3781, 0.5399, 0.3828, 0.5043, 0.3959, 0.5072, 0.3851, 0.5415, 0.4093, 0.3125, 0.4075, 0.2808, 0.4392, 0.2767, 0.4448, 0.3126, 0.3774, 0.08532, 0.3735, 0.04911, 0.3843, 0.08386, 0.3737, 0.5766, 0.3781, 0.5399, 0.3851, 0.5415, 0.4073, 0.3444, 0.4093, 0.3125, 0.4448, 0.3126, 0.4391, 0.3483, 0.3819, 0.1207, 0.3774, 0.08532, 0.3843, 0.08386, 0.395, 0.1178, 0.4035, 0.3753, 0.4073, 0.3444, 0.4391, 0.3483, 0.4322, 0.3804, 0.387, 0.1548, 0.3819, 0.1207, 0.395, 0.1178, 0.4053, 0.1505, 0.3986, 0.406, 0.4035, 0.3753, 0.4322, 0.3804, 0.4243, 0.4114, 0.3927, 0.1875, 0.387, 0.1548, 0.4053, 0.1505, 0.4151, 0.1821, 0.3932, 0.4374, 0.3986, 0.406, 0.4243, 0.4114, 0.4156, 0.4424, 0.3984, 0.2189, 0.3927, 0.1875, 0.4151, 0.1821, 0.4242, 0.2132, 0.3878, 0.4701, 0.3932, 0.4374, 0.4156, 0.4424, 0.4061, 0.4742, 0.4322, 0.3804, 0.4391, 0.3483, 0.4716, 0.3564, 0.4611, 0.3886, 0.4053, 0.1505, 0.395, 0.1178, 0.4073, 0.1127, 0.4228, 0.1436, 0.4243, 0.4114, 0.4322, 0.3804, 0.4611, 0.3886, 0.4499, 0.4195, 0.4151, 0.1821, 0.4053, 0.1505, 0.4228, 0.1436, 0.4369, 0.174, 0.4156, 0.4424, 0.4243, 0.4114, 0.4499, 0.4195, 0.4376, 0.4501, 0.4242, 0.2132, 0.4151, 0.1821, 0.4369, 0.174, 0.4498, 0.2045, 0.4061, 0.4742, 0.4156, 0.4424, 0.4376, 0.4501, 0.4238, 0.481, 0.4323, 0.2443, 0.4242, 0.2132, 0.4498, 0.2045, 0.4615, 0.2356, 0.3959, 0.5072, 0.4061, 0.4742, 0.4238, 0.481, 0.4085, 0.5123, 0.4392, 0.2767, 0.4323, 0.2443, 0.4615, 0.2356, 0.4723, 0.2684, 0.3851, 0.5415, 0.3959, 0.5072, 0.4085, 0.5123, 0.3916, 0.5443, 0.4448, 0.3126, 0.4392, 0.2767, 0.4723, 0.2684, 0.4827, 0.3043, 0.3843, 0.08386, 0.3735, 0.04911, 0.3908, 0.08117, 0.3737, 0.5766, 0.3851, 0.5415, 0.3916, 0.5443, 0.4391, 0.3483, 0.4448, 0.3126, 0.482, 0.3216, 0.4716, 0.3564, 0.395, 0.1178, 0.3843, 0.08386, 0.3908, 0.08117, 0.4073, 0.1127, 0.4085, 0.5123, 0.4238, 0.481, 0.4406, 0.4903, 0.4201, 0.5195, 0.4723, 0.2684, 0.4615, 0.2356, 0.4907, 0.2234, 0.5054, 0.256, 0.3916, 0.5443, 0.4085, 0.5123, 0.4201, 0.5195, 0.3976, 0.5483, 0.4827, 0.3043, 0.4723, 0.2684, 0.5054, 0.256, 0.5198, 0.2913, 0.3908, 0.08117, 0.3735, 0.04911, 0.3967, 0.0773, 0.3737, 0.5766, 0.3916, 0.5443, 0.3976, 0.5483, 0.4716, 0.3564, 0.482, 0.3216, 0.5176, 0.3345, 0.5038, 0.3682, 0.4073, 0.1127, 0.3908, 0.08117, 0.3967, 0.0773, 0.4188, 0.1055, 0.4611, 0.3886, 0.4716, 0.3564, 0.5038, 0.3682, 0.49, 0.4, 0.4228, 0.1436, 0.4073, 0.1127, 0.4188, 0.1055, 0.4393, 0.134, 0.4499, 0.4195, 0.4611, 0.3886, 0.49, 0.4, 0.4753, 0.4307, 0.4369, 0.174, 0.4228, 0.1436, 0.4393, 0.134, 0.4581, 0.1629, 0.4376, 0.4501, 0.4499, 0.4195, 0.4753, 0.4307, 0.459, 0.4608, 0.4498, 0.2045, 0.4369, 0.174, 0.4581, 0.1629, 0.4751, 0.1925, 0.4238, 0.481, 0.4376, 0.4501, 0.459, 0.4608, 0.4406, 0.4903, 0.4615, 0.2356, 0.4498, 0.2045, 0.4751, 0.1925, 0.4907, 0.2234, 0.4753, 0.4307, 0.49, 0.4, 0.5187, 0.4146, 0.5004, 0.4451, 0.4581, 0.1629, 0.4393, 0.134, 0.4546, 0.1217, 0.4783, 0.1485, 0.459, 0.4608, 0.4753, 0.4307, 0.5004, 0.4451, 0.4797, 0.4745, 0.4751, 0.1925, 0.4581, 0.1629, 0.4783, 0.1485, 0.5, 0.177, 0.4406, 0.4903, 0.459, 0.4608, 0.4797, 0.4745, 0.4564, 0.5025, 0.4907, 0.2234, 0.4751, 0.1925, 0.5, 0.177, 0.5198, 0.2074, 0.4201, 0.5195, 0.4406, 0.4903, 0.4564, 0.5025, 0.4306, 0.5288, 0.5054, 0.256, 0.4907, 0.2234, 0.5198, 0.2074, 0.5382, 0.2399, 0.3976, 0.5483, 0.4201, 0.5195, 0.4306, 0.5288, 0.4027, 0.5533, 0.5198, 0.2913, 0.5054, 0.256, 0.5382, 0.2399, 0.556, 0.2747, 0.3967, 0.0773, 0.3735, 0.04911, 0.4018, 0.07237, 0.3737, 0.5766, 0.3976, 0.5483, 0.4027, 0.5533, 0.5038, 0.3682, 0.5176, 0.3345, 0.5516, 0.3502, 0.5355, 0.3829, 0.4188, 0.1055, 0.3967, 0.0773, 0.4018, 0.07237, 0.429, 0.09639, 0.49, 0.4, 0.5038, 0.3682, 0.5355, 0.3829, 0.5187, 0.4146, 0.4393, 0.134, 0.4188, 0.1055, 0.429, 0.09639, 0.4546, 0.1217, 0.4027, 0.5533, 0.4306, 0.5288, 0.4395, 0.5401, 0.4069, 0.5593, 0.556, 0.2747, 0.5382, 0.2399, 0.5711, 0.2205, 0.5912, 0.2553, 0.4018, 0.07237, 0.3735, 0.04911, 0.4059, 0.06651, 0.3737, 0.5766, 0.4027, 0.5533, 0.4069, 0.5593, 0.5355, 0.3829, 0.5516, 0.3502, 0.5845, 0.3673, 0.567, 0.4001, 0.429, 0.09639, 0.4018, 0.07237, 0.4059, 0.06651, 0.4376, 0.08533, 0.5187, 0.4146, 0.5355, 0.3829, 0.567, 0.4001, 0.5476, 0.4322, 0.4546, 0.1217, 0.429, 0.09639, 0.4376, 0.08533, 0.4682, 0.1065, 0.5004, 0.4451, 0.5187, 0.4146, 0.5476, 0.4322, 0.5253, 0.4631, 0.4783, 0.1485, 0.4546, 0.1217, 0.4682, 0.1065, 0.4972, 0.1305, 0.4797, 0.4745, 0.5004, 0.4451, 0.5253, 0.4631, 0.4997, 0.4919, 0.5, 0.177, 0.4783, 0.1485, 0.4972, 0.1305, 0.5242, 0.1576, 0.4564, 0.5025, 0.4797, 0.4745, 0.4997, 0.4919, 0.4708, 0.5177, 0.5198, 0.2074, 0.5, 0.177, 0.5242, 0.1576, 0.5489, 0.1877, 0.4306, 0.5288, 0.4564, 0.5025, 0.4708, 0.5177, 0.4395, 0.5401, 0.5382, 0.2399, 0.5198, 0.2074, 0.5489, 0.1877, 0.5711, 0.2205, 0.5001, 0.5103, 0.5293, 0.4845, 0.5437, 0.4999, 0.52, 0.5279, 0.5044, 0.8774, 0.4765, 0.8506, 0.5007, 0.8305, 0.5231, 0.8589, 0.474, 0.539, 0.5001, 0.5103, 0.52, 0.5279, 0.499, 0.5574, 0.5341, 0.901, 0.5044, 0.8774, 0.5231, 0.8589, 0.5475, 0.8854, 0.4512, 0.5699, 0.474, 0.539, 0.499, 0.5574, 0.4802, 0.588, 0.5654, 0.9217, 0.5341, 0.901, 0.5475, 0.8854, 0.5738, 0.9104, 0.4313, 0.6022, 0.4512, 0.5699, 0.4802, 0.588, 0.463, 0.6198, 0.5977, 0.94, 0.5654, 0.9217, 0.5738, 0.9104, 0.6017, 0.934, 0.4133, 0.635, 0.4313, 0.6022, 0.463, 0.6198, 0.4463, 0.6528, 0.594, 0.4429, 0.6274, 0.4257, 0.5981, 0.449, 0.6307, 0.9569, 0.5977, 0.94, 0.6017, 0.934, 0.4279, 0.7879, 0.4069, 0.753, 0.4421, 0.7327, 0.4608, 0.7676, 0.5609, 0.4621, 0.594, 0.4429, 0.5981, 0.449, 0.5699, 0.4735, 0.451, 0.8206, 0.4279, 0.7879, 0.4608, 0.7676, 0.48, 0.8001, 0.5293, 0.4845, 0.5609, 0.4621, 0.5699, 0.4735, 0.5437, 0.4999, 0.4765, 0.8506, 0.451, 0.8206, 0.48, 0.8001, 0.5007, 0.8305, 0.4463, 0.6528, 0.463, 0.6198, 0.4949, 0.635, 0.4806, 0.6689, 0.5981, 0.449, 0.6274, 0.4257, 0.6032, 0.4541, 0.6307, 0.9569, 0.6017, 0.934, 0.6068, 0.929, 0.4608, 0.7676, 0.4421, 0.7327, 0.4784, 0.7151, 0.4937, 0.7507, 0.5699, 0.4735, 0.5981, 0.449, 0.6032, 0.4541, 0.5804, 0.4829, 0.48, 0.8001, 0.4608, 0.7676, 0.4937, 0.7507, 0.5091, 0.7834, 0.5437, 0.4999, 0.5699, 0.4735, 0.5804, 0.4829, 0.5595, 0.5122, 0.5007, 0.8305, 0.48, 0.8001, 0.5091, 0.7834, 0.5255, 0.8143, 0.52, 0.5279, 0.5437, 0.4999, 0.5595, 0.5122, 0.5408, 0.5419, 0.5231, 0.8589, 0.5007, 0.8305, 0.5255, 0.8143, 0.5432, 0.8439, 0.499, 0.5574, 0.52, 0.5279, 0.5408, 0.5419, 0.5242, 0.5721, 0.5475, 0.8854, 0.5231, 0.8589, 0.5432, 0.8439, 0.5627, 0.8727, 0.4802, 0.588, 0.499, 0.5574, 0.5242, 0.5721, 0.5091, 0.603, 0.5738, 0.9104, 0.5475, 0.8854, 0.5627, 0.8727, 0.5839, 0.901, 0.463, 0.6198, 0.4802, 0.588, 0.5091, 0.603, 0.4949, 0.635, 0.6017, 0.934, 0.5738, 0.9104, 0.5839, 0.901, 0.6068, 0.929, 0.5432, 0.8439, 0.5255, 0.8143, 0.5508, 0.8018, 0.5644, 0.8323, 0.5242, 0.5721, 0.5408, 0.5419, 0.5624, 0.5528, 0.5497, 0.5836, 0.5627, 0.8727, 0.5432, 0.8439, 0.5644, 0.8323, 0.5792, 0.8627, 0.5091, 0.603, 0.5242, 0.5721, 0.5497, 0.5836, 0.5382, 0.6147, 0.5839, 0.901, 0.5627, 0.8727, 0.5792, 0.8627, 0.5953, 0.8935, 0.4949, 0.635, 0.5091, 0.603, 0.5382, 0.6147, 0.5274, 0.6472, 0.6068, 0.929, 0.5839, 0.901, 0.5953, 0.8935, 0.6126, 0.9249, 0.4806, 0.6689, 0.4949, 0.635, 0.5274, 0.6472, 0.5164, 0.6824, 0.6032, 0.4541, 0.6274, 0.4257, 0.6092, 0.4582, 0.6307, 0.9569, 0.6068, 0.929, 0.6126, 0.9249, 0.4937, 0.7507, 0.4784, 0.7151, 0.5158, 0.7013, 0.527, 0.7375, 0.5804, 0.4829, 0.6032, 0.4541, 0.6092, 0.4582, 0.5921, 0.4903, 0.5091, 0.7834, 0.4937, 0.7507, 0.527, 0.7375, 0.5385, 0.7706, 0.5595, 0.5122, 0.5804, 0.4829, 0.5921, 0.4903, 0.5764, 0.5218, 0.5255, 0.8143, 0.5091, 0.7834, 0.5385, 0.7706, 0.5508, 0.8018, 0.5408, 0.5419, 0.5595, 0.5122, 0.5764, 0.5218, 0.5624, 0.5528, 0.6092, 0.4582, 0.6274, 0.4257, 0.6158, 0.461, 0.6307, 0.9569, 0.6126, 0.9249, 0.6191, 0.9221, 0.527, 0.7375, 0.5158, 0.7013, 0.5542, 0.6921, 0.5604, 0.7286, 0.5921, 0.4903, 0.6092, 0.4582, 0.6158, 0.461, 0.6046, 0.4955, 0.5385, 0.7706, 0.527, 0.7375, 0.5604, 0.7286, 0.5679, 0.7613, 0.5764, 0.5218, 0.5921, 0.4903, 0.6046, 0.4955, 0.5942, 0.5287, 0.5508, 0.8018, 0.5385, 0.7706, 0.5679, 0.7613, 0.5766, 0.7926, 0.5624, 0.5528, 0.5764, 0.5218, 0.5942, 0.5287, 0.5844, 0.5607, 0.5644, 0.8323, 0.5508, 0.8018, 0.5766, 0.7926, 0.5862, 0.8237, 0.5497, 0.5836, 0.5624, 0.5528, 0.5844, 0.5607, 0.5755, 0.5919, 0.5792, 0.8627, 0.5644, 0.8323, 0.5862, 0.8237, 0.5967, 0.8554, 0.5382, 0.6147, 0.5497, 0.5836, 0.5755, 0.5919, 0.5674, 0.6232, 0.5953, 0.8935, 0.5792, 0.8627, 0.5967, 0.8554, 0.6077, 0.8882, 0.5274, 0.6472, 0.5382, 0.6147, 0.5674, 0.6232, 0.5603, 0.6555, 0.6126, 0.9249, 0.5953, 0.8935, 0.6077, 0.8882, 0.6191, 0.9221, 0.5164, 0.6824, 0.5274, 0.6472, 0.5603, 0.6555, 0.5542, 0.6921, 0.5755, 0.5919, 0.5844, 0.5607, 0.607, 0.5659, 0.6014, 0.5975, 0.5967, 0.8554, 0.5862, 0.8237, 0.6087, 0.818, 0.6149, 0.8508, 0.5674, 0.6232, 0.5755, 0.5919, 0.6014, 0.5975, 0.5963, 0.6285, 0.6077, 0.8882, 0.5967, 0.8554, 0.6149, 0.8508, 0.6208, 0.885, 0.5603, 0.6555, 0.5674, 0.6232, 0.5963, 0.6285, 0.5922, 0.6599, 0.6191, 0.9221, 0.6077, 0.8882, 0.6208, 0.885, 0.626, 0.9205, 0.5542, 0.6921, 0.5603, 0.6555, 0.5922, 0.6599, 0.5907, 0.6919, 0.6158, 0.461, 0.6274, 0.4257, 0.6228, 0.4626, 0.6307, 0.9569, 0.6191, 0.9221, 0.626, 0.9205, 0.5604, 0.7286, 0.5542, 0.6921, 0.5907, 0.6919, 0.5926, 0.724, 0.6046, 0.4955, 0.6158, 0.461, 0.6228, 0.4626, 0.6179, 0.4985, 0.5679, 0.7613, 0.5604, 0.7286, 0.5926, 0.724, 0.5969, 0.7554, 0.5942, 0.5287, 0.6046, 0.4955, 0.6179, 0.4985, 0.6126, 0.533, 0.5766, 0.7926, 0.5679, 0.7613, 0.5969, 0.7554, 0.6025, 0.7864, 0.5844, 0.5607, 0.5942, 0.5287, 0.6126, 0.533, 0.607, 0.5659, 0.5862, 0.8237, 0.5766, 0.7926, 0.6025, 0.7864, 0.6087, 0.818, 0.5926, 0.724, 0.5907, 0.6919, 0.6219, 0.6917, 0.6229, 0.7217, 0.6179, 0.4985, 0.6228, 0.4626, 0.63, 0.4629, 0.6315, 0.4994, 0.5969, 0.7554, 0.5926, 0.724, 0.6229, 0.7217, 0.6252, 0.7519, 0.6126, 0.533, 0.6179, 0.4985, 0.6315, 0.4994, 0.6316, 0.5347, 0.6025, 0.7864, 0.5969, 0.7554, 0.6252, 0.7519, 0.6284, 0.7826, 0.607, 0.5659, 0.6126, 0.533, 0.6316, 0.5347, 0.6301, 0.5685, 0.6087, 0.818, 0.6025, 0.7864, 0.6284, 0.7826, 0.6318, 0.8148, 0.6014, 0.5975, 0.607, 0.5659, 0.6301, 0.5685, 0.6274, 0.6008, 0.6149, 0.8508, 0.6087, 0.818, 0.6318, 0.8148, 0.6339, 0.8487, 0.5963, 0.6285, 0.6014, 0.5975, 0.6274, 0.6008, 0.6247, 0.6315, 0.6208, 0.885, 0.6149, 0.8508, 0.6339, 0.8487, 0.6343, 0.884, 0.5922, 0.6599, 0.5963, 0.6285, 0.6247, 0.6315, 0.6226, 0.6617, 0.626, 0.9205, 0.6208, 0.885, 0.6343, 0.884, 0.6331, 0.9202, 0.5907, 0.6919, 0.5922, 0.6599, 0.6226, 0.6617, 0.6219, 0.6917, 0.6228, 0.4626, 0.6274, 0.4257, 0.63, 0.4629, 0.6307, 0.9569, 0.626, 0.9205, 0.6331, 0.9202, 0.6339, 0.8487, 0.6318, 0.8148, 0.6558, 0.8139, 0.6535, 0.8493, 0.6247, 0.6315, 0.6274, 0.6008, 0.6536, 0.6022, 0.6525, 0.6329, 0.6343, 0.884, 0.6339, 0.8487, 0.6535, 0.8493, 0.6481, 0.8853, 0.6226, 0.6617, 0.6247, 0.6315, 0.6525, 0.6329, 0.6517, 0.6624, 0.6331, 0.9202, 0.6343, 0.884, 0.6481, 0.8853, 0.6402, 0.9212, 0.6219, 0.6917, 0.6226, 0.6617, 0.6517, 0.6624, 0.6515, 0.6914, 0.63, 0.4629, 0.6274, 0.4257, 0.6371, 0.4619, 0.6307, 0.9569, 0.6331, 0.9202, 0.6402, 0.9212, 0.6229, 0.7217, 0.6219, 0.6917, 0.6515, 0.6914, 0.6519, 0.7205, 0.6315, 0.4994, 0.63, 0.4629, 0.6371, 0.4619, 0.6454, 0.4979, 0.6252, 0.7519, 0.6229, 0.7217, 0.6519, 0.7205, 0.653, 0.75, 0.6316, 0.5347, 0.6315, 0.4994, 0.6454, 0.4979, 0.6513, 0.5338, 0.6284, 0.7826, 0.6252, 0.7519, 0.653, 0.75, 0.6546, 0.7808, 0.6301, 0.5685, 0.6316, 0.5347, 0.6513, 0.5338, 0.6541, 0.5689, 0.6318, 0.8148, 0.6284, 0.7826, 0.6546, 0.7808, 0.6558, 0.8139, 0.6274, 0.6008, 0.6301, 0.5685, 0.6541, 0.5689, 0.6536, 0.6022, 0.653, 0.75, 0.6519, 0.7205, 0.6804, 0.72, 0.6806, 0.7493, 0.6513, 0.5338, 0.6454, 0.4979, 0.6591, 0.494, 0.6715, 0.5298, 0.6546, 0.7808, 0.653, 0.75, 0.6806, 0.7493, 0.6808, 0.7802, 0.6541, 0.5689, 0.6513, 0.5338, 0.6715, 0.5298, 0.6799, 0.5671, 0.6558, 0.8139, 0.6546, 0.7808, 0.6808, 0.7802, 0.6816, 0.8155, 0.6536, 0.6022, 0.6541, 0.5689, 0.6799, 0.5671, 0.6801, 0.6023, 0.6535, 0.8493, 0.6558, 0.8139, 0.6816, 0.8155, 0.6739, 0.853, 0.6525, 0.6329, 0.6536, 0.6022, 0.6801, 0.6023, 0.6801, 0.6332, 0.6481, 0.8853, 0.6535, 0.8493, 0.6739, 0.853, 0.6619, 0.8891, 0.6517, 0.6624, 0.6525, 0.6329, 0.6801, 0.6332, 0.68, 0.6625, 0.6402, 0.9212, 0.6481, 0.8853, 0.6619, 0.8891, 0.647, 0.9236, 0.6515, 0.6914, 0.6517, 0.6624, 0.68, 0.6625, 0.6803, 0.6912, 0.6371, 0.4619, 0.6274, 0.4257, 0.644, 0.4594, 0.6307, 0.9569, 0.6402, 0.9212, 0.647, 0.9236, 0.6519, 0.7205, 0.6515, 0.6914, 0.6803, 0.6912, 0.6804, 0.72, 0.6454, 0.4979, 0.6371, 0.4619, 0.644, 0.4594, 0.6591, 0.494, 0.7035, 0.8882, 0.6905, 0.8526, 0.7106, 0.8483, 0.7171, 0.884, 0.68, 0.6625, 0.6801, 0.6332, 0.7075, 0.6327, 0.7084, 0.6621, 0.7192, 0.9223, 0.7035, 0.8882, 0.7171, 0.884, 0.726, 0.9198, 0.6803, 0.6912, 0.68, 0.6625, 0.7084, 0.6621, 0.709, 0.691, 0.7168, 0.4602, 0.7338, 0.4276, 0.7235, 0.4628, 0.7363, 0.9556, 0.7192, 0.9223, 0.726, 0.9198, 0.6804, 0.72, 0.6803, 0.6912, 0.709, 0.691, 0.7088, 0.72, 0.7011, 0.4941, 0.7168, 0.4602, 0.7235, 0.4628, 0.7147, 0.4982, 0.6806, 0.7493, 0.6804, 0.72, 0.7088, 0.72, 0.7081, 0.7494, 0.6883, 0.5298, 0.7011, 0.4941, 0.7147, 0.4982, 0.7085, 0.5339, 0.6808, 0.7802, 0.6806, 0.7493, 0.7081, 0.7494, 0.7073, 0.7801, 0.6799, 0.5671, 0.6883, 0.5298, 0.7085, 0.5339, 0.7056, 0.5691, 0.6816, 0.8155, 0.6808, 0.7802, 0.7073, 0.7801, 0.7073, 0.8133, 0.6801, 0.6023, 0.6799, 0.5671, 0.7056, 0.5691, 0.7063, 0.6021, 0.6905, 0.8526, 0.6816, 0.8155, 0.7073, 0.8133, 0.7106, 0.8483, 0.6801, 0.6332, 0.6801, 0.6023, 0.7063, 0.6021, 0.7075, 0.6327, 0.7085, 0.5339, 0.7147, 0.4982, 0.7284, 0.4999, 0.728, 0.5349, 0.7073, 0.7801, 0.7081, 0.7494, 0.7359, 0.7506, 0.7335, 0.7812, 0.7056, 0.5691, 0.7085, 0.5339, 0.728, 0.5349, 0.7294, 0.5687, 0.7073, 0.8133, 0.7073, 0.7801, 0.7335, 0.7812, 0.7312, 0.8133, 0.7063, 0.6021, 0.7056, 0.5691, 0.7294, 0.5687, 0.7323, 0.6006, 0.7106, 0.8483, 0.7073, 0.8133, 0.7312, 0.8133, 0.7301, 0.8471, 0.7075, 0.6327, 0.7063, 0.6021, 0.7323, 0.6006, 0.7351, 0.6311, 0.7171, 0.884, 0.7106, 0.8483, 0.7301, 0.8471, 0.7309, 0.8823, 0.7084, 0.6621, 0.7075, 0.6327, 0.7351, 0.6311, 0.7372, 0.6609, 0.726, 0.9198, 0.7171, 0.884, 0.7309, 0.8823, 0.7331, 0.9186, 0.709, 0.691, 0.7084, 0.6621, 0.7372, 0.6609, 0.7384, 0.6908, 0.7235, 0.4628, 0.7338, 0.4276, 0.7305, 0.464, 0.7363, 0.9556, 0.726, 0.9198, 0.7331, 0.9186, 0.7088, 0.72, 0.709, 0.691, 0.7384, 0.6908, 0.7377, 0.7206, 0.7147, 0.4982, 0.7235, 0.4628, 0.7305, 0.464, 0.7284, 0.4999, 0.7081, 0.7494, 0.7088, 0.72, 0.7377, 0.7206, 0.7359, 0.7506, 0.7372, 0.6609, 0.7351, 0.6311, 0.7631, 0.6279, 0.7671, 0.6587, 0.7331, 0.9186, 0.7309, 0.8823, 0.7445, 0.8829, 0.7402, 0.9187, 0.7384, 0.6908, 0.7372, 0.6609, 0.7671, 0.6587, 0.7694, 0.6905, 0.7305, 0.464, 0.7338, 0.4276, 0.7376, 0.4638, 0.7363, 0.9556, 0.7331, 0.9186, 0.7402, 0.9187, 0.7377, 0.7206, 0.7384, 0.6908, 0.7694, 0.6905, 0.7676, 0.7223, 0.7284, 0.4999, 0.7305, 0.464, 0.7376, 0.4638, 0.7418, 0.4992, 0.7359, 0.7506, 0.7377, 0.7206, 0.7676, 0.7223, 0.764, 0.7533, 0.728, 0.5349, 0.7284, 0.4999, 0.7418, 0.4992, 0.7468, 0.5333, 0.7335, 0.7812, 0.7359, 0.7506, 0.764, 0.7533, 0.7593, 0.7841, 0.7294, 0.5687, 0.728, 0.5349, 0.7468, 0.5333, 0.7524, 0.5659, 0.7312, 0.8133, 0.7335, 0.7812, 0.7593, 0.7841, 0.7542, 0.8157, 0.7323, 0.6006, 0.7294, 0.5687, 0.7524, 0.5659, 0.758, 0.5972, 0.7301, 0.8471, 0.7312, 0.8133, 0.7542, 0.8157, 0.7492, 0.8485, 0.7351, 0.6311, 0.7323, 0.6006, 0.758, 0.5972, 0.7631, 0.6279, 0.7309, 0.8823, 0.7301, 0.8471, 0.7492, 0.8485, 0.7445, 0.8829, 0.7593, 0.7841, 0.764, 0.7533, 0.7927, 0.7582, 0.7852, 0.7893, 0.7524, 0.5659, 0.7468, 0.5333, 0.7651, 0.5291, 0.7747, 0.5606, 0.7542, 0.8157, 0.7593, 0.7841, 0.7852, 0.7893, 0.7768, 0.8205, 0.758, 0.5972, 0.7524, 0.5659, 0.7747, 0.5606, 0.7837, 0.5915, 0.7492, 0.8485, 0.7542, 0.8157, 0.7768, 0.8205, 0.7676, 0.8525, 0.7631, 0.6279, 0.758, 0.5972, 0.7837, 0.5915, 0.7918, 0.6224, 0.7445, 0.8829, 0.7492, 0.8485, 0.7676, 0.8525, 0.7577, 0.8857, 0.7671, 0.6587, 0.7631, 0.6279, 0.7918, 0.6224, 0.7989, 0.6545, 0.7402, 0.9187, 0.7445, 0.8829, 0.7577, 0.8857, 0.7472, 0.9202, 0.7694, 0.6905, 0.7671, 0.6587, 0.7989, 0.6545, 0.8046, 0.6903, 0.7376, 0.4638, 0.7338, 0.4276, 0.7444, 0.4624, 0.7363, 0.9556, 0.7402, 0.9187, 0.7472, 0.9202, 0.7676, 0.7223, 0.7694, 0.6905, 0.8046, 0.6903, 0.7994, 0.726, 0.7418, 0.4992, 0.7376, 0.4638, 0.7444, 0.4624, 0.7549, 0.4964, 0.764, 0.7533, 0.7676, 0.7223, 0.7994, 0.726, 0.7927, 0.7582, 0.7468, 0.5333, 0.7418, 0.4992, 0.7549, 0.4964, 0.7651, 0.5291, 0.7472, 0.9202, 0.7577, 0.8857, 0.7704, 0.8907, 0.7538, 0.9229, 0.8046, 0.6903, 0.7989, 0.6545, 0.8315, 0.6462, 0.8422, 0.6813, 0.7444, 0.4624, 0.7338, 0.4276, 0.7509, 0.4598, 0.7363, 0.9556, 0.7472, 0.9202, 0.7538, 0.9229, 0.7994, 0.726, 0.8046, 0.6903, 0.8419, 0.6988, 0.8319, 0.7337, 0.7549, 0.4964, 0.7444, 0.4624, 0.7509, 0.4598, 0.7673, 0.4914, 0.7927, 0.7582, 0.7994, 0.726, 0.8319, 0.7337, 0.8218, 0.7661, 0.7651, 0.5291, 0.7549, 0.4964, 0.7673, 0.4914, 0.7825, 0.5222, 0.7852, 0.7893, 0.7927, 0.7582, 0.8218, 0.7661, 0.8109, 0.7972, 0.7747, 0.5606, 0.7651, 0.5291, 0.7825, 0.5222, 0.7965, 0.5526, 0.7768, 0.8205, 0.7852, 0.7893, 0.8109, 0.7972, 0.7989, 0.828, 0.7837, 0.5915, 0.7747, 0.5606, 0.7965, 0.5526, 0.8092, 0.5829, 0.7676, 0.8525, 0.7768, 0.8205, 0.7989, 0.828, 0.7854, 0.859, 0.7918, 0.6224, 0.7837, 0.5915, 0.8092, 0.5829, 0.8207, 0.6138, 0.7577, 0.8857, 0.7676, 0.8525, 0.7854, 0.859, 0.7704, 0.8907, 0.7989, 0.6545, 0.7918, 0.6224, 0.8207, 0.6138, 0.8315, 0.6462, 0.7965, 0.5526, 0.7825, 0.5222, 0.7991, 0.5128, 0.8176, 0.5417, 0.7989, 0.828, 0.8109, 0.7972, 0.8364, 0.8081, 0.8204, 0.8384, 0.8092, 0.5829, 0.7965, 0.5526, 0.8176, 0.5417, 0.8343, 0.5712, 0.7854, 0.859, 0.7989, 0.828, 0.8204, 0.8384, 0.8024, 0.8682, 0.8207, 0.6138, 0.8092, 0.5829, 0.8343, 0.5712, 0.8496, 0.6017, 0.7704, 0.8907, 0.7854, 0.859, 0.8024, 0.8682, 0.7821, 0.8978, 0.8315, 0.6462, 0.8207, 0.6138, 0.8496, 0.6017, 0.864, 0.6339, 0.7538, 0.9229, 0.7704, 0.8907, 0.7821, 0.8978, 0.7599, 0.9269, 0.8422, 0.6813, 0.8315, 0.6462, 0.864, 0.6339, 0.8784, 0.6681, 0.7509, 0.4598, 0.7338, 0.4276, 0.7568, 0.4559, 0.7363, 0.9556, 0.7538, 0.9229, 0.7599, 0.9269, 0.8319, 0.7337, 0.8419, 0.6988, 0.8777, 0.7113, 0.8643, 0.7452, 0.7673, 0.4914, 0.7509, 0.4598, 0.7568, 0.4559, 0.7788, 0.4843, 0.8218, 0.7661, 0.8319, 0.7337, 0.8643, 0.7452, 0.8508, 0.7772, 0.7825, 0.5222, 0.7673, 0.4914, 0.7788, 0.4843, 0.7991, 0.5128, 0.8109, 0.7972, 0.8218, 0.7661, 0.8508, 0.7772, 0.8364, 0.8081, 0.8784, 0.6681, 0.864, 0.6339, 0.8961, 0.6183, 0.9132, 0.6517, 0.7568, 0.4559, 0.7338, 0.4276, 0.762, 0.451, 0.7363, 0.9556, 0.7599, 0.9269, 0.7651, 0.9319, 0.8643, 0.7452, 0.8777, 0.7113, 0.9119, 0.7265, 0.8961, 0.7596, 0.7788, 0.4843, 0.7568, 0.4559, 0.762, 0.451, 0.789, 0.4752, 0.8508, 0.7772, 0.8643, 0.7452, 0.8961, 0.7596, 0.8798, 0.7914, 0.7991, 0.5128, 0.7788, 0.4843, 0.789, 0.4752, 0.8144, 0.5006, 0.8364, 0.8081, 0.8508, 0.7772, 0.8798, 0.7914, 0.8617, 0.8222, 0.8176, 0.5417, 0.7991, 0.5128, 0.8144, 0.5006, 0.8377, 0.5275, 0.8204, 0.8384, 0.8364, 0.8081, 0.8617, 0.8222, 0.8414, 0.8519, 0.8343, 0.5712, 0.8176, 0.5417, 0.8377, 0.5275, 0.859, 0.556, 0.8024, 0.8682, 0.8204, 0.8384, 0.8414, 0.8519, 0.8184, 0.8802, 0.8496, 0.6017, 0.8343, 0.5712, 0.859, 0.556, 0.8783, 0.5863, 0.7821, 0.8978, 0.8024, 0.8682, 0.8184, 0.8802, 0.7928, 0.9069, 0.864, 0.6339, 0.8496, 0.6017, 0.8783, 0.5863, 0.8961, 0.6183, 0.7599, 0.9269, 0.7821, 0.8978, 0.7928, 0.9069, 0.7651, 0.9319, 0.8414, 0.8519, 0.8617, 0.8222, 0.8869, 0.8399, 0.8616, 0.869, 0.859, 0.556, 0.8377, 0.5275, 0.8568, 0.5098, 0.8833, 0.5371, 0.8184, 0.8802, 0.8414, 0.8519, 0.8616, 0.869, 0.833, 0.8953, 0.8783, 0.5863, 0.859, 0.556, 0.8833, 0.5371, 0.9072, 0.5672, 0.7928, 0.9069, 0.8184, 0.8802, 0.833, 0.8953, 0.8019, 0.9181, 0.8961, 0.6183, 0.8783, 0.5863, 0.9072, 0.5672, 0.9284, 0.5997, 0.7651, 0.9319, 0.7928, 0.9069, 0.8019, 0.9181, 0.7693, 0.9379, 0.9132, 0.6517, 0.8961, 0.6183, 0.9284, 0.5997, 0.9471, 0.6334, 0.762, 0.451, 0.7338, 0.4276, 0.7661, 0.4452, 0.7363, 0.9556, 0.7651, 0.9319, 0.7693, 0.9379, 0.8961, 0.7596, 0.9119, 0.7265, 0.945, 0.7433, 0.9279, 0.7763, 0.789, 0.4752, 0.762, 0.451, 0.7661, 0.4452, 0.7977, 0.4642, 0.8798, 0.7914, 0.8961, 0.7596, 0.9279, 0.7763, 0.9089, 0.8088, 0.8144, 0.5006, 0.789, 0.4752, 0.7977, 0.4642, 0.8281, 0.4856, 0.8617, 0.8222, 0.8798, 0.7914, 0.9089, 0.8088, 0.8869, 0.8399, 0.8377, 0.5275, 0.8144, 0.5006, 0.8281, 0.4856, 0.8568, 0.5098, 0.2693, 0.5763, 0.2368, 0.5594, 0.2408, 0.5535, 0.06975, 0.4075, 0.04924, 0.3728, 0.08426, 0.353, 0.1025, 0.3876, 0.2, 0.08368, 0.233, 0.0641, 0.2372, 0.07019, 0.209, 0.0951, 0.09239, 0.44, 0.06975, 0.4075, 0.1025, 0.3876, 0.1213, 0.4199, 0.1684, 0.1064, 0.2, 0.08368, 0.209, 0.0951, 0.1829, 0.1217, 0.1174, 0.4699, 0.09239, 0.44, 0.1213, 0.4199, 0.1415, 0.4501, 0.1392, 0.1324, 0.1684, 0.1064, 0.1829, 0.1217, 0.1594, 0.15, 0.1448, 0.4966, 0.1174, 0.4699, 0.1415, 0.4501, 0.1635, 0.4784, 0.1132, 0.1614, 0.1392, 0.1324, 0.1594, 0.15, 0.1384, 0.1797, 0.1741, 0.5202, 0.1448, 0.4966, 0.1635, 0.4784, 0.1875, 0.5049, 0.09037, 0.1925, 0.1132, 0.1614, 0.1384, 0.1797, 0.1197, 0.2107, 0.2049, 0.541, 0.1741, 0.5202, 0.1875, 0.5049, 0.2134, 0.5298, 0.07025, 0.2251, 0.09037, 0.1925, 0.1197, 0.2107, 0.1025, 0.2428, 0.2368, 0.5594, 0.2049, 0.541, 0.2134, 0.5298, 0.2408, 0.5535, 0.05168, 0.259, 0.07025, 0.2251, 0.1025, 0.2428, 0.08593, 0.277, 0.233, 0.0641, 0.2665, 0.04648, 0.2372, 0.07019, 0.1875, 0.5049, 0.1635, 0.4784, 0.1835, 0.4638, 0.2026, 0.4924, 0.1197, 0.2107, 0.1384, 0.1797, 0.1638, 0.1944, 0.1489, 0.2255, 0.2134, 0.5298, 0.1875, 0.5049, 0.2026, 0.4924, 0.2234, 0.5206, 0.1025, 0.2428, 0.1197, 0.2107, 0.1489, 0.2255, 0.1349, 0.2579, 0.2408, 0.5535, 0.2134, 0.5298, 0.2234, 0.5206, 0.2458, 0.5485, 0.08593, 0.277, 0.1025, 0.2428, 0.1349, 0.2579, 0.1212, 0.2927, 0.2372, 0.07019, 0.2665, 0.04648, 0.2425, 0.0753, 0.2693, 0.5763, 0.2408, 0.5535, 0.2458, 0.5485, 0.1025, 0.3876, 0.08426, 0.353, 0.1203, 0.3359, 0.1352, 0.3711, 0.209, 0.0951, 0.2372, 0.07019, 0.2425, 0.0753, 0.2197, 0.1045, 0.1213, 0.4199, 0.1025, 0.3876, 0.1352, 0.3711, 0.1502, 0.4037, 0.1829, 0.1217, 0.209, 0.0951, 0.2197, 0.1045, 0.1989, 0.134, 0.1415, 0.4501, 0.1213, 0.4199, 0.1502, 0.4037, 0.1661, 0.4343, 0.1594, 0.15, 0.1829, 0.1217, 0.1989, 0.134, 0.1804, 0.164, 0.1635, 0.4784, 0.1415, 0.4501, 0.1661, 0.4343, 0.1835, 0.4638, 0.1384, 0.1797, 0.1594, 0.15, 0.1804, 0.164, 0.1638, 0.1944, 0.2197, 0.1045, 0.2425, 0.0753, 0.2485, 0.07932, 0.2315, 0.1117, 0.1502, 0.4037, 0.1352, 0.3711, 0.1682, 0.3584, 0.1793, 0.3911, 0.1989, 0.134, 0.2197, 0.1045, 0.2315, 0.1117, 0.216, 0.1435, 0.1661, 0.4343, 0.1502, 0.4037, 0.1793, 0.3911, 0.1913, 0.4221, 0.1804, 0.164, 0.1989, 0.134, 0.216, 0.1435, 0.202, 0.1747, 0.1835, 0.4638, 0.1661, 0.4343, 0.1913, 0.4221, 0.2045, 0.4524, 0.1638, 0.1944, 0.1804, 0.164, 0.202, 0.1747, 0.1895, 0.2057, 0.2026, 0.4924, 0.1835, 0.4638, 0.2045, 0.4524, 0.219, 0.4827, 0.1489, 0.2255, 0.1638, 0.1944, 0.1895, 0.2057, 0.1782, 0.2371, 0.2234, 0.5206, 0.2026, 0.4924, 0.219, 0.4827, 0.2348, 0.5133, 0.1349, 0.2579, 0.1489, 0.2255, 0.1782, 0.2371, 0.1678, 0.2697, 0.2458, 0.5485, 0.2234, 0.5206, 0.2348, 0.5133, 0.2517, 0.5446, 0.1212, 0.2927, 0.1349, 0.2579, 0.1678, 0.2697, 0.1577, 0.3053, 0.2425, 0.0753, 0.2665, 0.04648, 0.2485, 0.07932, 0.2693, 0.5763, 0.2458, 0.5485, 0.2517, 0.5446, 0.1352, 0.3711, 0.1203, 0.3359, 0.1573, 0.3225, 0.1682, 0.3584, 0.1782, 0.2371, 0.1895, 0.2057, 0.2155, 0.2139, 0.2076, 0.2453, 0.2348, 0.5133, 0.219, 0.4827, 0.2364, 0.4756, 0.2471, 0.5081, 0.1678, 0.2697, 0.1782, 0.2371, 0.2076, 0.2453, 0.2008, 0.2778, 0.2517, 0.5446, 0.2348, 0.5133, 0.2471, 0.5081, 0.2581, 0.5418, 0.1577, 0.3053, 0.1678, 0.2697, 0.2008, 0.2778, 0.1953, 0.3137, 0.2485, 0.07932, 0.2665, 0.04648, 0.2551, 0.08214, 0.2693, 0.5763, 0.2517, 0.5446, 0.2581, 0.5418, 0.1682, 0.3584, 0.1573, 0.3225, 0.1953, 0.3137, 0.2012, 0.3497, 0.2315, 0.1117, 0.2485, 0.07932, 0.2551, 0.08214, 0.2442, 0.1169, 0.1793, 0.3911, 0.1682, 0.3584, 0.2012, 0.3497, 0.2085, 0.3821, 0.216, 0.1435, 0.2315, 0.1117, 0.2442, 0.1169, 0.2339, 0.1504, 0.1913, 0.4221, 0.1793, 0.3911, 0.2085, 0.3821, 0.2169, 0.4132, 0.202, 0.1747, 0.216, 0.1435, 0.2339, 0.1504, 0.2243, 0.1826, 0.2045, 0.4524, 0.1913, 0.4221, 0.2169, 0.4132, 0.2263, 0.4441, 0.1895, 0.2057, 0.202, 0.1747, 0.2243, 0.1826, 0.2155, 0.2139, 0.219, 0.4827, 0.2045, 0.4524, 0.2263, 0.4441, 0.2364, 0.4756, 0.2085, 0.3821, 0.2012, 0.3497, 0.2331, 0.3453, 0.2373, 0.3764, 0.2339, 0.1504, 0.2442, 0.1169, 0.2575, 0.1199, 0.2524, 0.1546, 0.2169, 0.4132, 0.2085, 0.3821, 0.2373, 0.3764, 0.2426, 0.4072, 0.2243, 0.1826, 0.2339, 0.1504, 0.2524, 0.1546, 0.2469, 0.1877, 0.2263, 0.4441, 0.2169, 0.4132, 0.2426, 0.4072, 0.2486, 0.4385, 0.2155, 0.2139, 0.2243, 0.1826, 0.2469, 0.1877, 0.2415, 0.2194, 0.2364, 0.4756, 0.2263, 0.4441, 0.2486, 0.4385, 0.2545, 0.471, 0.2076, 0.2453, 0.2155, 0.2139, 0.2415, 0.2194, 0.2365, 0.2504, 0.2471, 0.5081, 0.2364, 0.4756, 0.2545, 0.471, 0.2601, 0.505, 0.2008, 0.2778, 0.2076, 0.2453, 0.2365, 0.2504, 0.2326, 0.2817, 0.2581, 0.5418, 0.2471, 0.5081, 0.2601, 0.505, 0.2649, 0.5402, 0.1953, 0.3137, 0.2008, 0.2778, 0.2326, 0.2817, 0.2312, 0.3135, 0.2551, 0.08214, 0.2665, 0.04648, 0.2622, 0.0837, 0.2693, 0.5763, 0.2581, 0.5418, 0.2649, 0.5402, 0.2012, 0.3497, 0.1953, 0.3137, 0.2312, 0.3135, 0.2331, 0.3453, 0.2442, 0.1169, 0.2551, 0.08214, 0.2622, 0.0837, 0.2575, 0.1199, 0.2601, 0.505, 0.2545, 0.471, 0.2734, 0.4691, 0.2735, 0.5041, 0.2326, 0.2817, 0.2365, 0.2504, 0.2648, 0.2533, 0.2628, 0.2834, 0.2649, 0.5402, 0.2601, 0.505, 0.2735, 0.5041, 0.272, 0.54, 0.2312, 0.3135, 0.2326, 0.2817, 0.2628, 0.2834, 0.2624, 0.3133, 0.2622, 0.0837, 0.2665, 0.04648, 0.2694, 0.08392, 0.2693, 0.5763, 0.2649, 0.5402, 0.272, 0.54, 0.2331, 0.3453, 0.2312, 0.3135, 0.2624, 0.3133, 0.2632, 0.3431, 0.2575, 0.1199, 0.2622, 0.0837, 0.2694, 0.08392, 0.2713, 0.1207, 0.2373, 0.3764, 0.2331, 0.3453, 0.2632, 0.3431, 0.2654, 0.373, 0.2524, 0.1546, 0.2575, 0.1199, 0.2713, 0.1207, 0.2716, 0.1563, 0.2426, 0.4072, 0.2373, 0.3764, 0.2654, 0.373, 0.2684, 0.4036, 0.2469, 0.1877, 0.2524, 0.1546, 0.2716, 0.1563, 0.2702, 0.1903, 0.2486, 0.4385, 0.2426, 0.4072, 0.2684, 0.4036, 0.2715, 0.4355, 0.2415, 0.2194, 0.2469, 0.1877, 0.2702, 0.1903, 0.2675, 0.2226, 0.2545, 0.471, 0.2486, 0.4385, 0.2715, 0.4355, 0.2734, 0.4691, 0.2365, 0.2504, 0.2415, 0.2194, 0.2675, 0.2226, 0.2648, 0.2533, 0.2716, 0.1563, 0.2713, 0.1207, 0.2852, 0.1191, 0.2913, 0.1553, 0.2684, 0.4036, 0.2654, 0.373, 0.293, 0.3714, 0.2943, 0.4019, 0.2702, 0.1903, 0.2716, 0.1563, 0.2913, 0.1553, 0.2943, 0.1907, 0.2715, 0.4355, 0.2684, 0.4036, 0.2943, 0.4019, 0.2953, 0.4348, 0.2675, 0.2226, 0.2702, 0.1903, 0.2943, 0.1907, 0.2938, 0.2239, 0.2734, 0.4691, 0.2715, 0.4355, 0.2953, 0.4348, 0.2928, 0.4699, 0.2648, 0.2533, 0.2675, 0.2226, 0.2938, 0.2239, 0.2926, 0.2546, 0.2735, 0.5041, 0.2734, 0.4691, 0.2928, 0.4699, 0.2872, 0.5055, 0.2628, 0.2834, 0.2648, 0.2533, 0.2926, 0.2546, 0.2918, 0.2841, 0.272, 0.54, 0.2735, 0.5041, 0.2872, 0.5055, 0.279, 0.5411, 0.2624, 0.3133, 0.2628, 0.2834, 0.2918, 0.2841, 0.2917, 0.3131, 0.2694, 0.08392, 0.2665, 0.04648, 0.2766, 0.08279, 0.2693, 0.5763, 0.272, 0.54, 0.279, 0.5411, 0.2632, 0.3431, 0.2624, 0.3133, 0.2917, 0.3131, 0.292, 0.342, 0.2713, 0.1207, 0.2694, 0.08392, 0.2766, 0.08279, 0.2852, 0.1191, 0.2654, 0.373, 0.2632, 0.3431, 0.292, 0.342, 0.293, 0.3714, 0.2918, 0.2841, 0.2926, 0.2546, 0.3201, 0.2551, 0.3202, 0.2844, 0.279, 0.5411, 0.2872, 0.5055, 0.3008, 0.5094, 0.2858, 0.5435, 0.2917, 0.3131, 0.2918, 0.2841, 0.3202, 0.2844, 0.3204, 0.313, 0.2766, 0.08279, 0.2665, 0.04648, 0.2835, 0.08029, 0.2693, 0.5763, 0.279, 0.5411, 0.2858, 0.5435, 0.292, 0.342, 0.2917, 0.3131, 0.3204, 0.313, 0.3203, 0.3416, 0.2852, 0.1191, 0.2766, 0.08279, 0.2835, 0.08029, 0.299, 0.115, 0.293, 0.3714, 0.292, 0.342, 0.3203, 0.3416, 0.3203, 0.3708, 0.2913, 0.1553, 0.2852, 0.1191, 0.299, 0.115, 0.3116, 0.1512, 0.2943, 0.4019, 0.293, 0.3714, 0.3203, 0.3708, 0.3204, 0.4015, 0.2943, 0.1907, 0.2913, 0.1553, 0.3116, 0.1512, 0.3201, 0.1886, 0.2953, 0.4348, 0.2943, 0.4019, 0.3204, 0.4015, 0.3209, 0.4365, 0.2938, 0.2239, 0.2943, 0.1907, 0.3201, 0.1886, 0.3201, 0.2241, 0.2928, 0.4699, 0.2953, 0.4348, 0.3209, 0.4365, 0.3129, 0.4737, 0.2926, 0.2546, 0.2938, 0.2239, 0.3201, 0.2241, 0.3201, 0.2551, 0.2872, 0.5055, 0.2928, 0.4699, 0.3129, 0.4737, 0.3008, 0.5094])
me_sphere.materials.append(mat_material)
me_sphere.use_remesh_fix_poles = True
me_sphere.use_remesh_preserve_attributes = False
me_sphere.update()

# ---- objects
ob_sphere = bpy.data.objects.new('Sphere', me_sphere)

# ---- transforms, parenting, visibility, modifiers, constraints
ob_sphere.location = (0.0, 0.0, 0.0)

# ---- collection membership
col_collection.objects.link(ob_sphere)

# ---- scene / render settings (as saved in the file)
scene.frame_start = 1; scene.frame_end = 250; scene.frame_set(1)
scene.render.engine = 'BLENDER_EEVEE_NEXT'
scene.cycles.sampling_pattern = 'TABULATED_SOBOL'
scene.cycles.use_light_tree = False
scene.view_settings.view_transform = 'Filmic'
bpy.context.view_layer.update()

# ---- added for rendering (the .blend has no active camera and no usable light): camera, sun
cam_auto = bpy.data.cameras.new('AutoCamera')
cam_auto.lens = 50.0
cam_auto.sensor_width = 36.0
cam_auto.clip_end = 1000.0
ob_auto_camera = bpy.data.objects.new('AutoCamera', cam_auto)
scene.collection.objects.link(ob_auto_camera)
ob_auto_camera.location = (1.12177, -1.34613, 0.89742)
ob_auto_camera.rotation_euler = (1.09748, -7.21219e-08, 0.694738)
scene.camera = ob_auto_camera
light_auto_sun = bpy.data.lights.new('AutoSun', 'SUN')
light_auto_sun.energy = 3.0
light_auto_sun.angle = 0.0523599
ob_auto_sun = bpy.data.objects.new('AutoSun', light_auto_sun)
scene.collection.objects.link(ob_auto_sun)
ob_auto_sun.rotation_euler = (0.872665, 0.174533, 0.523599)
bpy.context.view_layer.update()

